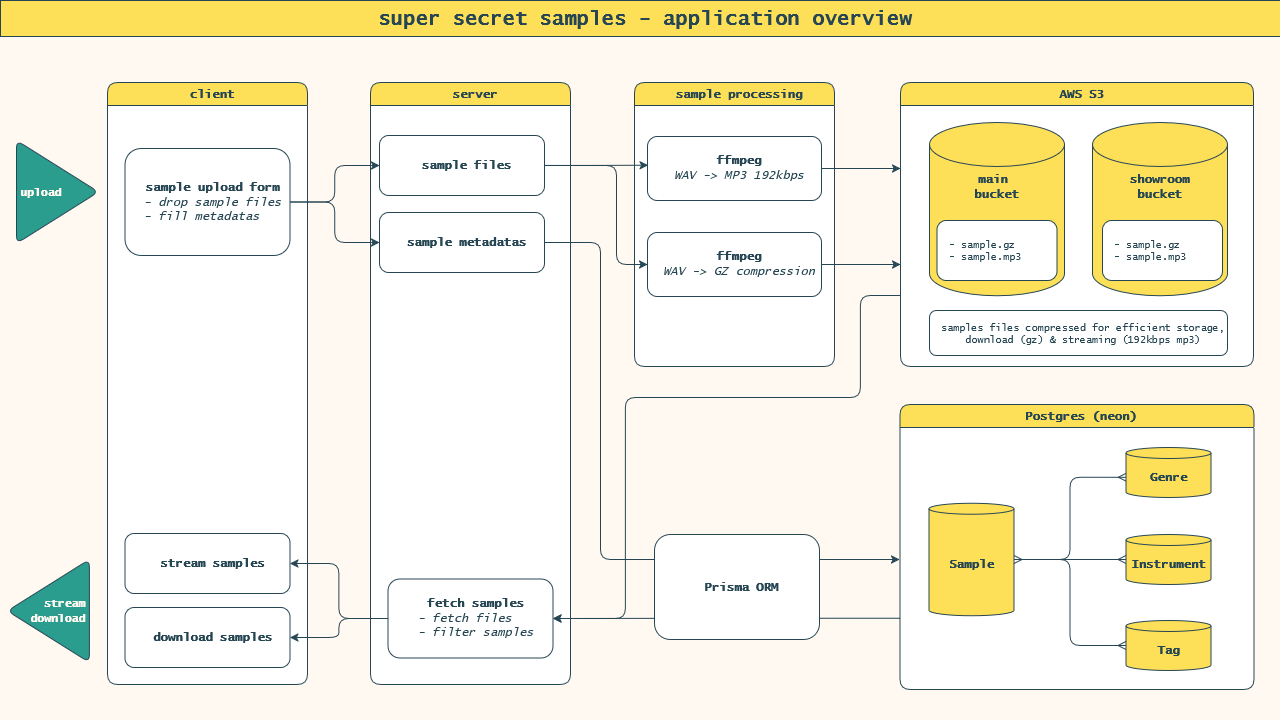

The diagram above was exported from draw.io. Its source (the exported page's mxGraphModel, read from the mxfile embedded in the PNG):
<mxGraphModel dx="1543" dy="1073" grid="0" gridSize="10" guides="1" tooltips="1" connect="1" arrows="1" fold="1" page="1" pageScale="1" pageWidth="1280" pageHeight="720" background="light-dark(#fff9f1, #121212)" math="0" shadow="0">
  <root>
    <mxCell id="0" />
    <mxCell id="1" parent="0" />
    <mxCell id="A0JJ2c4dvnVorBzDuShS-73" value="&lt;div&gt;&lt;font style=&quot;font-size: 20px;&quot;&gt;super secret samples - application overview&lt;/font&gt;&lt;/div&gt;" style="rounded=0;whiteSpace=wrap;html=1;fillStyle=solid;strokeColor=#264653;strokeWidth=1;align=center;verticalAlign=middle;spacingLeft=10;arcSize=15;swimlaneFillColor=#FFFFFF;fontFamily=Lucida Console;fontSize=12;fontColor=#264653;fontStyle=1;fillColor=#FEE058;glass=0;shadow=0;" vertex="1" parent="1">
      <mxGeometry width="1280" height="36" as="geometry" />
    </mxCell>
    <mxCell id="A0JJ2c4dvnVorBzDuShS-75" value="client" style="swimlane;whiteSpace=wrap;html=1;rounded=1;fillStyle=solid;strokeColor=#264653;strokeWidth=1;align=center;verticalAlign=middle;spacingLeft=10;arcSize=15;swimlaneFillColor=#FFFFFF;fontFamily=Lucida Console;fontSize=12;fontColor=#264653;fontStyle=1;fillColor=#FEE058;" vertex="1" parent="1">
      <mxGeometry x="107" y="82" width="200" height="602" as="geometry" />
    </mxCell>
    <mxCell id="A0JJ2c4dvnVorBzDuShS-108" value="&lt;div&gt;sample upload form&lt;/div&gt;&lt;div align=&quot;left&quot;&gt;&lt;i&gt;&lt;span style=&quot;font-weight: normal;&quot;&gt;- drop sample files&lt;/span&gt;&lt;/i&gt;&lt;/div&gt;&lt;div align=&quot;left&quot;&gt;&lt;i&gt;&lt;span style=&quot;font-weight: normal;&quot;&gt;- fill metadatas&lt;/span&gt;&lt;/i&gt;&lt;/div&gt;" style="rounded=1;whiteSpace=wrap;html=1;fillStyle=solid;strokeColor=#264653;strokeWidth=1;align=center;verticalAlign=middle;spacingLeft=10;arcSize=15;swimlaneFillColor=#FFFFFF;fontFamily=Lucida Console;fontSize=12;fontColor=#264653;fontStyle=1;fillColor=#FFFFFF;" vertex="1" parent="A0JJ2c4dvnVorBzDuShS-75">
      <mxGeometry x="17.5" y="66" width="165" height="107" as="geometry" />
    </mxCell>
    <mxCell id="A0JJ2c4dvnVorBzDuShS-112" value="stream samples" style="rounded=1;whiteSpace=wrap;html=1;fillStyle=solid;strokeColor=#264653;strokeWidth=1;align=center;verticalAlign=middle;spacingLeft=10;arcSize=15;swimlaneFillColor=#FFFFFF;fontFamily=Lucida Console;fontSize=12;fontColor=#264653;fontStyle=1;fillColor=#FFFFFF;" vertex="1" parent="A0JJ2c4dvnVorBzDuShS-75">
      <mxGeometry x="17.5" y="451" width="165" height="60" as="geometry" />
    </mxCell>
    <mxCell id="A0JJ2c4dvnVorBzDuShS-116" value="download samples" style="rounded=1;whiteSpace=wrap;html=1;fillStyle=solid;strokeColor=#264653;strokeWidth=1;align=center;verticalAlign=middle;spacingLeft=10;arcSize=15;swimlaneFillColor=#FFFFFF;fontFamily=Lucida Console;fontSize=12;fontColor=#264653;fontStyle=1;fillColor=#FFFFFF;" vertex="1" parent="A0JJ2c4dvnVorBzDuShS-75">
      <mxGeometry x="17.5" y="525" width="165" height="60" as="geometry" />
    </mxCell>
    <mxCell id="A0JJ2c4dvnVorBzDuShS-77" value="server" style="swimlane;whiteSpace=wrap;html=1;rounded=1;fillStyle=solid;strokeColor=#264653;strokeWidth=1;align=center;verticalAlign=middle;spacingLeft=10;arcSize=15;swimlaneFillColor=#FFFFFF;fontFamily=Lucida Console;fontSize=12;fontColor=#264653;fontStyle=1;fillColor=#FEE058;" vertex="1" parent="1">
      <mxGeometry x="370" y="82" width="200" height="602" as="geometry" />
    </mxCell>
    <mxCell id="A0JJ2c4dvnVorBzDuShS-107" style="edgeStyle=orthogonalEdgeStyle;rounded=1;orthogonalLoop=1;jettySize=auto;html=1;strokeColor=#264653;fontFamily=Lucida Console;fontSize=12;fontColor=#264653;fontStyle=1;exitX=1;exitY=0.5;exitDx=0;exitDy=0;" edge="1" parent="A0JJ2c4dvnVorBzDuShS-77" source="A0JJ2c4dvnVorBzDuShS-104">
      <mxGeometry relative="1" as="geometry">
        <mxPoint x="529" y="477" as="targetPoint" />
        <Array as="points">
          <mxPoint x="230" y="160" />
          <mxPoint x="230" y="477" />
        </Array>
      </mxGeometry>
    </mxCell>
    <mxCell id="A0JJ2c4dvnVorBzDuShS-104" value="sample metadatas" style="rounded=1;whiteSpace=wrap;html=1;fillStyle=solid;strokeColor=#264653;strokeWidth=1;align=center;verticalAlign=middle;spacingLeft=10;arcSize=15;swimlaneFillColor=#FFFFFF;fontFamily=Lucida Console;fontSize=12;fontColor=#264653;fontStyle=1;fillColor=#FFFFFF;" vertex="1" parent="A0JJ2c4dvnVorBzDuShS-77">
      <mxGeometry x="9" y="130" width="165" height="60" as="geometry" />
    </mxCell>
    <mxCell id="A0JJ2c4dvnVorBzDuShS-121" value="sample files" style="rounded=1;whiteSpace=wrap;html=1;fillStyle=solid;strokeColor=#264653;strokeWidth=1;align=center;verticalAlign=middle;spacingLeft=10;arcSize=15;swimlaneFillColor=#FFFFFF;fontFamily=Lucida Console;fontSize=12;fontColor=#264653;fontStyle=1;fillColor=#FFFFFF;" vertex="1" parent="A0JJ2c4dvnVorBzDuShS-77">
      <mxGeometry x="9" y="53" width="165" height="60" as="geometry" />
    </mxCell>
    <mxCell id="A0JJ2c4dvnVorBzDuShS-127" value="&lt;div&gt;fetch samples&lt;/div&gt;&lt;div align=&quot;left&quot;&gt;&lt;i&gt;&lt;span style=&quot;font-weight: normal;&quot;&gt;- fetch files&lt;/span&gt;&lt;/i&gt;&lt;/div&gt;&lt;div align=&quot;left&quot;&gt;&lt;i&gt;&lt;span style=&quot;font-weight: normal;&quot;&gt;- filter samples&lt;/span&gt;&lt;/i&gt;&lt;/div&gt;" style="rounded=1;whiteSpace=wrap;html=1;fillStyle=solid;strokeColor=#264653;strokeWidth=1;align=center;verticalAlign=middle;spacingLeft=10;arcSize=15;swimlaneFillColor=#FFFFFF;fontFamily=Lucida Console;fontSize=12;fontColor=#264653;fontStyle=1;fillColor=#FFFFFF;" vertex="1" parent="A0JJ2c4dvnVorBzDuShS-77">
      <mxGeometry x="17.5" y="496.5" width="165" height="79" as="geometry" />
    </mxCell>
    <mxCell id="A0JJ2c4dvnVorBzDuShS-128" style="edgeStyle=orthogonalEdgeStyle;rounded=1;orthogonalLoop=1;jettySize=auto;html=1;exitX=0;exitY=0.75;exitDx=0;exitDy=0;entryX=1;entryY=0.5;entryDx=0;entryDy=0;strokeColor=#264653;fontFamily=Lucida Console;fontSize=12;fontColor=#264653;fontStyle=1;" edge="1" parent="1" source="A0JJ2c4dvnVorBzDuShS-78" target="A0JJ2c4dvnVorBzDuShS-127">
      <mxGeometry relative="1" as="geometry">
        <Array as="points">
          <mxPoint x="860" y="295" />
          <mxPoint x="860" y="397" />
          <mxPoint x="625" y="397" />
          <mxPoint x="625" y="618" />
        </Array>
      </mxGeometry>
    </mxCell>
    <mxCell id="A0JJ2c4dvnVorBzDuShS-78" value="AWS S3" style="swimlane;whiteSpace=wrap;html=1;rounded=1;fillStyle=solid;strokeColor=#264653;strokeWidth=1;align=center;verticalAlign=middle;spacingLeft=10;arcSize=15;swimlaneFillColor=#FFFFFF;fontFamily=Lucida Console;fontSize=12;fontColor=#264653;fontStyle=1;fillColor=#FEE058;" vertex="1" parent="1">
      <mxGeometry x="900" y="82" width="353" height="284" as="geometry">
        <mxRectangle x="581" y="82" width="88" height="26" as="alternateBounds" />
      </mxGeometry>
    </mxCell>
    <mxCell id="A0JJ2c4dvnVorBzDuShS-90" value="&lt;div&gt;main&amp;nbsp;&lt;/div&gt;&lt;div&gt;bucket&lt;/div&gt;" style="shape=cylinder3;whiteSpace=wrap;html=1;boundedLbl=1;backgroundOutline=1;size=21.999999999999858;rounded=1;fillStyle=solid;strokeColor=#264653;strokeWidth=1;align=center;verticalAlign=top;spacingLeft=0;arcSize=15;swimlaneFillColor=#FFFFFF;fontFamily=Lucida Console;fontSize=12;fontColor=#264653;fontStyle=1;fillColor=#FEE058;" vertex="1" parent="A0JJ2c4dvnVorBzDuShS-78">
      <mxGeometry x="29" y="40" width="135" height="173.25" as="geometry" />
    </mxCell>
    <mxCell id="A0JJ2c4dvnVorBzDuShS-91" value="&lt;div&gt;showroom&lt;/div&gt;&lt;div&gt;bucket&lt;/div&gt;" style="shape=cylinder3;whiteSpace=wrap;html=1;boundedLbl=1;backgroundOutline=1;size=21.999999999999858;rounded=1;fillStyle=solid;strokeColor=#264653;strokeWidth=1;align=center;verticalAlign=top;spacingLeft=0;arcSize=15;swimlaneFillColor=#FFFFFF;fontFamily=Lucida Console;fontSize=12;fontColor=#264653;fontStyle=1;fillColor=#FEE058;" vertex="1" parent="A0JJ2c4dvnVorBzDuShS-78">
      <mxGeometry x="192" y="40" width="135" height="173.25" as="geometry" />
    </mxCell>
    <mxCell id="A0JJ2c4dvnVorBzDuShS-92" value="&lt;div&gt;- sample.gz&lt;/div&gt;&lt;div&gt;- sample.mp3&lt;/div&gt;" style="rounded=1;whiteSpace=wrap;html=1;fillStyle=solid;strokeColor=#264653;strokeWidth=1;align=left;verticalAlign=middle;spacingLeft=10;arcSize=15;swimlaneFillColor=#FFFFFF;fontFamily=Lucida Console;fontSize=10;fontColor=#264653;fontStyle=0;fillColor=#FFFFFF;" vertex="1" parent="A0JJ2c4dvnVorBzDuShS-78">
      <mxGeometry x="36.5" y="138" width="120" height="60" as="geometry" />
    </mxCell>
    <mxCell id="A0JJ2c4dvnVorBzDuShS-93" value="&lt;div&gt;- sample.gz&lt;/div&gt;&lt;div&gt;- sample.mp3&lt;/div&gt;" style="rounded=1;whiteSpace=wrap;html=1;fillStyle=solid;strokeColor=#264653;strokeWidth=1;align=left;verticalAlign=middle;spacingLeft=10;arcSize=15;swimlaneFillColor=#FFFFFF;fontFamily=Lucida Console;fontSize=10;fontColor=#264653;fontStyle=0;fillColor=#FFFFFF;" vertex="1" parent="A0JJ2c4dvnVorBzDuShS-78">
      <mxGeometry x="202" y="138" width="120" height="60" as="geometry" />
    </mxCell>
    <mxCell id="A0JJ2c4dvnVorBzDuShS-94" value="samples files compressed for efficient storage, download (gz) &amp;amp; streaming (192kbps mp3)" style="rounded=1;whiteSpace=wrap;html=1;fillStyle=solid;strokeColor=#264653;strokeWidth=1;align=center;verticalAlign=middle;spacingLeft=10;arcSize=15;swimlaneFillColor=#FFFFFF;fontFamily=Lucida Console;fontSize=10;fontColor=#264653;fontStyle=0;fillColor=#FFFFFF;" vertex="1" parent="A0JJ2c4dvnVorBzDuShS-78">
      <mxGeometry x="29" y="228" width="298" height="45" as="geometry" />
    </mxCell>
    <mxCell id="A0JJ2c4dvnVorBzDuShS-126" style="edgeStyle=orthogonalEdgeStyle;rounded=1;orthogonalLoop=1;jettySize=auto;html=1;exitX=0;exitY=0.75;exitDx=0;exitDy=0;strokeColor=#264653;fontFamily=Lucida Console;fontSize=12;fontColor=#264653;fontStyle=1;entryX=1;entryY=0.5;entryDx=0;entryDy=0;" edge="1" parent="1" source="A0JJ2c4dvnVorBzDuShS-79" target="A0JJ2c4dvnVorBzDuShS-127">
      <mxGeometry relative="1" as="geometry">
        <mxPoint x="512.7142857142858" y="618.2857142857144" as="targetPoint" />
      </mxGeometry>
    </mxCell>
    <mxCell id="A0JJ2c4dvnVorBzDuShS-79" value="Postgres (neon)" style="swimlane;whiteSpace=wrap;html=1;rounded=1;fillStyle=solid;strokeColor=#264653;strokeWidth=1;align=center;verticalAlign=middle;spacingLeft=10;arcSize=15;swimlaneFillColor=#FFFFFF;fontFamily=Lucida Console;fontSize=12;fontColor=#264653;fontStyle=1;fillColor=#FEE058;startSize=23;" vertex="1" parent="1">
      <mxGeometry x="899.5" y="404" width="354" height="285" as="geometry" />
    </mxCell>
    <mxCell id="A0JJ2c4dvnVorBzDuShS-80" value="Sample" style="shape=cylinder3;whiteSpace=wrap;html=1;boundedLbl=1;backgroundOutline=1;size=5.483870967741893;rounded=1;fillStyle=solid;strokeColor=#264653;strokeWidth=1;align=center;verticalAlign=middle;spacingLeft=0;arcSize=15;swimlaneFillColor=#FFFFFF;fontFamily=Lucida Console;fontSize=12;fontColor=#264653;fontStyle=1;fillColor=#FEE058;" vertex="1" parent="A0JJ2c4dvnVorBzDuShS-79">
      <mxGeometry x="29" y="98.75" width="85" height="112.5" as="geometry" />
    </mxCell>
    <mxCell id="A0JJ2c4dvnVorBzDuShS-83" value="Genre" style="shape=cylinder3;whiteSpace=wrap;html=1;boundedLbl=1;backgroundOutline=1;size=5.483870967741893;rounded=1;fillStyle=solid;strokeColor=#264653;strokeWidth=1;align=center;verticalAlign=middle;spacingLeft=0;arcSize=15;swimlaneFillColor=#FFFFFF;fontFamily=Lucida Console;fontSize=12;fontColor=#264653;fontStyle=1;fillColor=#FEE058;" vertex="1" parent="A0JJ2c4dvnVorBzDuShS-79">
      <mxGeometry x="226" y="43" width="85" height="50" as="geometry" />
    </mxCell>
    <mxCell id="A0JJ2c4dvnVorBzDuShS-84" value="Instrument" style="shape=cylinder3;whiteSpace=wrap;html=1;boundedLbl=1;backgroundOutline=1;size=5.483870967741893;rounded=1;fillStyle=solid;strokeColor=#264653;strokeWidth=1;align=center;verticalAlign=middle;spacingLeft=0;arcSize=15;swimlaneFillColor=#FFFFFF;fontFamily=Lucida Console;fontSize=12;fontColor=#264653;fontStyle=1;fillColor=#FEE058;" vertex="1" parent="A0JJ2c4dvnVorBzDuShS-79">
      <mxGeometry x="226" y="130" width="85" height="50" as="geometry" />
    </mxCell>
    <mxCell id="A0JJ2c4dvnVorBzDuShS-85" value="Tag" style="shape=cylinder3;whiteSpace=wrap;html=1;boundedLbl=1;backgroundOutline=1;size=5.483870967741893;rounded=1;fillStyle=solid;strokeColor=#264653;strokeWidth=1;align=center;verticalAlign=middle;spacingLeft=0;arcSize=15;swimlaneFillColor=#FFFFFF;fontFamily=Lucida Console;fontSize=12;fontColor=#264653;fontStyle=1;fillColor=#FEE058;" vertex="1" parent="A0JJ2c4dvnVorBzDuShS-79">
      <mxGeometry x="226" y="216" width="85" height="50" as="geometry" />
    </mxCell>
    <mxCell id="A0JJ2c4dvnVorBzDuShS-86" style="edgeStyle=orthogonalEdgeStyle;rounded=1;orthogonalLoop=1;jettySize=auto;html=1;entryX=0.002;entryY=0.596;entryDx=0;entryDy=0;entryPerimeter=0;strokeColor=#264653;fontFamily=Lucida Console;fontSize=12;fontColor=#264653;fontStyle=1;endArrow=ERmany;endFill=0;startArrow=ERmany;startFill=0;" edge="1" parent="A0JJ2c4dvnVorBzDuShS-79" source="A0JJ2c4dvnVorBzDuShS-80" target="A0JJ2c4dvnVorBzDuShS-83">
      <mxGeometry relative="1" as="geometry" />
    </mxCell>
    <mxCell id="A0JJ2c4dvnVorBzDuShS-87" style="edgeStyle=orthogonalEdgeStyle;rounded=1;orthogonalLoop=1;jettySize=auto;html=1;entryX=0;entryY=0.5;entryDx=0;entryDy=0;entryPerimeter=0;strokeColor=#264653;fontFamily=Lucida Console;fontSize=12;fontColor=#264653;fontStyle=1;endArrow=ERmany;endFill=0;" edge="1" parent="A0JJ2c4dvnVorBzDuShS-79" source="A0JJ2c4dvnVorBzDuShS-80" target="A0JJ2c4dvnVorBzDuShS-85">
      <mxGeometry relative="1" as="geometry" />
    </mxCell>
    <mxCell id="A0JJ2c4dvnVorBzDuShS-88" style="edgeStyle=orthogonalEdgeStyle;rounded=1;orthogonalLoop=1;jettySize=auto;html=1;entryX=0;entryY=0.5;entryDx=0;entryDy=0;entryPerimeter=0;strokeColor=#264653;fontFamily=Lucida Console;fontSize=12;fontColor=#264653;fontStyle=1;endArrow=ERmany;endFill=0;" edge="1" parent="A0JJ2c4dvnVorBzDuShS-79" source="A0JJ2c4dvnVorBzDuShS-80" target="A0JJ2c4dvnVorBzDuShS-84">
      <mxGeometry relative="1" as="geometry" />
    </mxCell>
    <mxCell id="A0JJ2c4dvnVorBzDuShS-95" value="sample processing" style="swimlane;whiteSpace=wrap;html=1;rounded=1;fillStyle=solid;strokeColor=#264653;strokeWidth=1;align=center;verticalAlign=middle;spacingLeft=10;arcSize=15;swimlaneFillColor=#FFFFFF;fontFamily=Lucida Console;fontSize=12;fontColor=#264653;fontStyle=1;fillColor=#FEE058;" vertex="1" parent="1">
      <mxGeometry x="634" y="82" width="200" height="284" as="geometry" />
    </mxCell>
    <mxCell id="A0JJ2c4dvnVorBzDuShS-97" value="&lt;div&gt;ffmpeg&lt;/div&gt;&lt;div&gt;&lt;i style=&quot;font-weight: normal;&quot;&gt;WAV -&amp;gt; MP3 192kbps&lt;/i&gt;&lt;/div&gt;" style="rounded=1;whiteSpace=wrap;html=1;fillStyle=solid;strokeColor=#264653;strokeWidth=1;align=center;verticalAlign=middle;spacingLeft=10;arcSize=15;swimlaneFillColor=#FFFFFF;fontFamily=Lucida Console;fontSize=12;fontColor=#264653;fontStyle=1;fillColor=#FFFFFF;" vertex="1" parent="A0JJ2c4dvnVorBzDuShS-95">
      <mxGeometry x="13" y="54" width="174" height="64" as="geometry" />
    </mxCell>
    <mxCell id="A0JJ2c4dvnVorBzDuShS-100" value="&lt;div&gt;ffmpeg&lt;/div&gt;&lt;div&gt;&lt;i style=&quot;font-weight: normal;&quot;&gt;WAV -&amp;gt; GZ compression&lt;/i&gt;&lt;/div&gt;" style="rounded=1;whiteSpace=wrap;html=1;fillStyle=solid;strokeColor=#264653;strokeWidth=1;align=center;verticalAlign=middle;spacingLeft=10;arcSize=15;swimlaneFillColor=#FFFFFF;fontFamily=Lucida Console;fontSize=12;fontColor=#264653;fontStyle=1;fillColor=#FFFFFF;" vertex="1" parent="A0JJ2c4dvnVorBzDuShS-95">
      <mxGeometry x="13" y="150" width="174" height="64" as="geometry" />
    </mxCell>
    <mxCell id="A0JJ2c4dvnVorBzDuShS-111" style="edgeStyle=orthogonalEdgeStyle;rounded=1;orthogonalLoop=1;jettySize=auto;html=1;entryX=0;entryY=0.5;entryDx=0;entryDy=0;strokeColor=#264653;fontFamily=Lucida Console;fontSize=12;fontColor=#264653;fontStyle=1;" edge="1" parent="1" source="A0JJ2c4dvnVorBzDuShS-108" target="A0JJ2c4dvnVorBzDuShS-104">
      <mxGeometry relative="1" as="geometry" />
    </mxCell>
    <mxCell id="A0JJ2c4dvnVorBzDuShS-122" style="edgeStyle=orthogonalEdgeStyle;rounded=1;orthogonalLoop=1;jettySize=auto;html=1;entryX=0;entryY=0.5;entryDx=0;entryDy=0;strokeColor=#264653;fontFamily=Lucida Console;fontSize=12;fontColor=#264653;fontStyle=1;" edge="1" parent="1" source="A0JJ2c4dvnVorBzDuShS-108" target="A0JJ2c4dvnVorBzDuShS-121">
      <mxGeometry relative="1" as="geometry" />
    </mxCell>
    <mxCell id="A0JJ2c4dvnVorBzDuShS-123" style="edgeStyle=orthogonalEdgeStyle;rounded=1;orthogonalLoop=1;jettySize=auto;html=1;entryX=0.003;entryY=0.45;entryDx=0;entryDy=0;entryPerimeter=0;strokeColor=#264653;fontFamily=Lucida Console;fontSize=12;fontColor=#264653;fontStyle=1;" edge="1" parent="1" source="A0JJ2c4dvnVorBzDuShS-121" target="A0JJ2c4dvnVorBzDuShS-97">
      <mxGeometry relative="1" as="geometry" />
    </mxCell>
    <mxCell id="A0JJ2c4dvnVorBzDuShS-124" style="edgeStyle=orthogonalEdgeStyle;rounded=1;orthogonalLoop=1;jettySize=auto;html=1;entryX=0;entryY=0.5;entryDx=0;entryDy=0;strokeColor=#264653;fontFamily=Lucida Console;fontSize=12;fontColor=#264653;fontStyle=1;" edge="1" parent="1" source="A0JJ2c4dvnVorBzDuShS-121" target="A0JJ2c4dvnVorBzDuShS-100">
      <mxGeometry relative="1" as="geometry">
        <Array as="points">
          <mxPoint x="616" y="165" />
          <mxPoint x="616" y="264" />
        </Array>
      </mxGeometry>
    </mxCell>
    <mxCell id="A0JJ2c4dvnVorBzDuShS-129" style="edgeStyle=orthogonalEdgeStyle;rounded=1;orthogonalLoop=1;jettySize=auto;html=1;entryX=1;entryY=0.5;entryDx=0;entryDy=0;strokeColor=#264653;fontFamily=Lucida Console;fontSize=12;fontColor=#264653;fontStyle=1;" edge="1" parent="1" source="A0JJ2c4dvnVorBzDuShS-127" target="A0JJ2c4dvnVorBzDuShS-112">
      <mxGeometry relative="1" as="geometry" />
    </mxCell>
    <mxCell id="A0JJ2c4dvnVorBzDuShS-130" style="edgeStyle=orthogonalEdgeStyle;rounded=1;orthogonalLoop=1;jettySize=auto;html=1;entryX=1;entryY=0.5;entryDx=0;entryDy=0;strokeColor=#264653;fontFamily=Lucida Console;fontSize=12;fontColor=#264653;fontStyle=1;" edge="1" parent="1" source="A0JJ2c4dvnVorBzDuShS-127" target="A0JJ2c4dvnVorBzDuShS-116">
      <mxGeometry relative="1" as="geometry" />
    </mxCell>
    <mxCell id="A0JJ2c4dvnVorBzDuShS-102" style="edgeStyle=orthogonalEdgeStyle;rounded=1;orthogonalLoop=1;jettySize=auto;html=1;strokeColor=#264653;fontFamily=Lucida Console;fontSize=12;fontColor=#264653;fontStyle=1;" edge="1" parent="1" source="A0JJ2c4dvnVorBzDuShS-100">
      <mxGeometry relative="1" as="geometry">
        <mxPoint x="900" y="264" as="targetPoint" />
      </mxGeometry>
    </mxCell>
    <mxCell id="A0JJ2c4dvnVorBzDuShS-103" style="edgeStyle=orthogonalEdgeStyle;rounded=1;orthogonalLoop=1;jettySize=auto;html=1;strokeColor=#264653;fontFamily=Lucida Console;fontSize=12;fontColor=#264653;fontStyle=1;" edge="1" parent="1" source="A0JJ2c4dvnVorBzDuShS-97">
      <mxGeometry relative="1" as="geometry">
        <mxPoint x="900" y="168" as="targetPoint" />
      </mxGeometry>
    </mxCell>
    <mxCell id="A0JJ2c4dvnVorBzDuShS-131" value="&lt;font style=&quot;font-size: 11px;&quot;&gt;upload&lt;/font&gt;" style="triangle;whiteSpace=wrap;html=1;rounded=1;fillStyle=solid;strokeColor=#264653;strokeWidth=1;align=left;verticalAlign=middle;spacingLeft=2;arcSize=15;swimlaneFillColor=#FFFFFF;fontFamily=Lucida Console;fontSize=12;fontColor=#FFF9F1;fontStyle=1;fillColor=#2A9D8F;" vertex="1" parent="1">
      <mxGeometry x="16" y="140" width="82" height="103" as="geometry" />
    </mxCell>
    <mxCell id="A0JJ2c4dvnVorBzDuShS-132" value="&lt;div&gt;&lt;font style=&quot;font-size: 11px;&quot;&gt;stream&lt;/font&gt;&lt;/div&gt;&lt;div&gt;&lt;font style=&quot;font-size: 11px;&quot;&gt;download&lt;/font&gt;&lt;/div&gt;" style="triangle;whiteSpace=wrap;html=1;rounded=1;fillStyle=solid;strokeColor=#264653;strokeWidth=1;align=right;verticalAlign=middle;spacingLeft=2;arcSize=15;swimlaneFillColor=#FFFFFF;fontFamily=Lucida Console;fontSize=12;fontColor=#FFF9F1;fontStyle=1;fillColor=#2A9D8F;direction=west;spacingRight=2;" vertex="1" parent="1">
      <mxGeometry x="7" y="559" width="82" height="103" as="geometry" />
    </mxCell>
    <mxCell id="A0JJ2c4dvnVorBzDuShS-135" value="Prisma ORM" style="rounded=1;whiteSpace=wrap;html=1;fillStyle=solid;strokeColor=#264653;strokeWidth=1;align=center;verticalAlign=middle;spacingLeft=10;arcSize=15;swimlaneFillColor=#FFFFFF;fontFamily=Lucida Console;fontSize=12;fontColor=#264653;fontStyle=1;fillColor=#FFFFFF;" vertex="1" parent="1">
      <mxGeometry x="654" y="534" width="165" height="105" as="geometry" />
    </mxCell>
  </root>
</mxGraphModel>